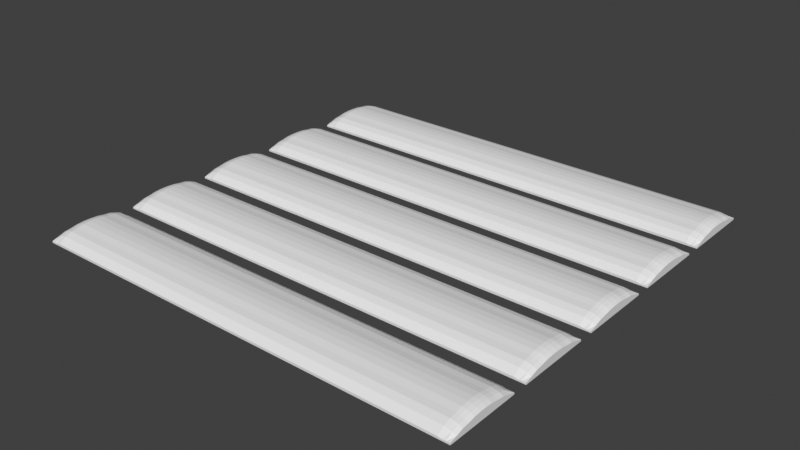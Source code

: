 # Source: Field.blend  (saved by Blender 3.0.42; exported with 4.5.12 LTS)
import bpy
from mathutils import Matrix  # noqa: F401  (used for matrix-valued properties, if any)

bpy.ops.wm.read_factory_settings(use_empty=True)
scene = bpy.context.scene
scene.name = 'Scene'

# ---- collections
col_collection = bpy.data.collections.new('Collection'); scene.collection.children.link(col_collection)

# ---- world
world_world = bpy.data.worlds.new('World'); scene.world = world_world
world_world.use_nodes = True; world_world.node_tree.nodes.clear()
_N = world_world.node_tree.nodes; _L = world_world.node_tree.links
n0 = _N.new('ShaderNodeOutputWorld'); n0.name = 'World Output'; n0.location = (300, 300)
n1 = _N.new('ShaderNodeBackground'); n1.name = 'Background'; n1.location = (10, 300)
n1.inputs[0].default_value = (0.05088, 0.05088, 0.05088, 1.0)
_L.new(n1.outputs[0], n0.inputs[0])
n0.is_active_output = True
world_world.color = (0.05088, 0.05088, 0.05088)
world_world.use_sun_shadow = False
world_world.sun_shadow_jitter_overblur = 0.0

# ---- meshes
me_cube = bpy.data.meshes.new('Cube')
me_cube.from_pydata([(0.9674, -5.818, -1.788e-07), (0.9837, -5.818, -1.788e-07), (0.9674, -5.636, -1.788e-07), (0.9837, -5.636, -1.788e-07), (1.0, -6.0, -1.788e-07), (1.0, -6.0, 0.2276), (1.0, -4.0, -1.788e-07), (1.0, -4.0, 0.2276), (0.9674, -5.455, -1.788e-07), (0.9837, -5.455, -1.788e-07), (0.9674, -5.273, -1.788e-07), (0.9837, -5.273, -1.788e-07), (0.9674, -5.091, -1.788e-07), (0.9837, -5.091, -1.788e-07), (0.9674, -4.909, -1.788e-07), (0.9837, -4.909, -1.788e-07), (0.9674, -4.727, -1.788e-07), (0.9837, -4.727, -1.788e-07), (0.9674, -4.545, -1.788e-07), (0.9837, -4.545, -1.788e-07), (0.9674, -4.364, -1.788e-07), (0.9837, -4.364, -1.788e-07), (0.9674, -4.182, -1.788e-07), (0.9837, -4.182, -1.788e-07), (0.9674, -6.0, 0.2276), (0.9837, -6.0, 0.2276), (0.9674, -4.0, -1.788e-07), (0.9837, -4.0, -1.788e-07), (1.0, -5.818, -1.788e-07), (1.0, -5.636, -1.788e-07), (1.0, -5.455, -1.788e-07), (1.0, -5.273, -1.788e-07), (1.0, -5.091, -1.788e-07), (1.0, -4.909, -1.788e-07), (1.0, -4.727, -1.788e-07), (1.0, -4.545, -1.788e-07), (1.0, -4.364, -1.788e-07), (1.0, -4.182, -1.788e-07), (1.0, -4.182, 0.4933), (1.0, -4.364, 0.7828), (1.0, -4.545, 0.8954), (1.0, -4.727, 1.056), (1.0, -4.909, 1.121), (1.0, -5.091, 1.121), (1.0, -5.273, 1.056), (1.0, -5.455, 0.8954), (1.0, -5.636, 0.7828), (1.0, -5.818, 0.4933), (0.951, -4.0, -1.788e-07), (0.9837, -5.818, 0.7522), (0.9674, -5.818, 0.8488), (0.951, -4.0, 0.3139), (0.9837, -5.636, 1.042), (0.951, -6.0, -1.788e-07), (0.951, -6.0, 0.3139), (0.9674, -5.636, 1.168), (0.9837, -5.455, 1.154), (0.951, -4.182, 0.9351), (0.9674, -5.455, 1.293), (0.951, -4.364, 1.255), (0.9837, -5.273, 1.315), (0.951, -4.545, 1.379), (0.9674, -5.273, 1.47), (0.951, -4.727, 1.556), (0.9837, -5.091, 1.379), (0.951, -4.909, 1.627), (0.9674, -5.091, 1.541), (0.951, -5.091, 1.627), (0.9837, -4.909, 1.379), (0.951, -5.273, 1.556), (0.9674, -4.909, 1.541), (0.951, -5.455, 1.379), (0.9837, -4.727, 1.315), (0.951, -5.636, 1.255), (0.9674, -4.727, 1.47), (0.951, -5.818, 0.9351), (0.951, -4.182, -1.788e-07), (0.9837, -4.545, 1.154), (0.951, -4.364, -1.788e-07), (0.9674, -4.545, 1.293), (0.951, -4.545, -1.788e-07), (0.9837, -4.364, 1.042), (0.951, -4.727, -1.788e-07), (0.9674, -4.364, 1.168), (0.951, -4.909, -1.788e-07), (0.9837, -4.182, 0.7522), (0.951, -5.091, -1.788e-07), (0.9674, -4.182, 0.8488), (0.951, -5.273, -1.788e-07), (0.9837, -6.0, -1.788e-07), (0.951, -5.455, -1.788e-07), (0.9674, -6.0, -1.788e-07), (0.951, -5.636, -1.788e-07), (0.9837, -4.0, 0.2276), (0.951, -5.818, -1.788e-07), (0.9674, -4.0, 0.2276), (0.0, -4.0, -1.788e-07), (0.0, -4.0, 0.3139), (0.0, -6.0, -1.788e-07), (0.0, -6.0, 0.3139), (0.0, -4.182, 0.9351), (0.0, -4.364, 1.255), (0.0, -4.545, 1.379), (0.0, -4.727, 1.556), (0.0, -4.909, 1.627), (0.0, -5.091, 1.627), (0.0, -5.273, 1.556), (0.0, -5.455, 1.379), (0.0, -5.636, 1.255), (0.0, -5.818, 0.9351), (0.0, -4.182, -1.788e-07), (0.0, -4.364, -1.788e-07), (0.0, -4.545, -1.788e-07), (0.0, -4.727, -1.788e-07), (0.0, -4.909, -1.788e-07), (0.0, -5.091, -1.788e-07), (0.0, -5.273, -1.788e-07), (0.0, -5.455, -1.788e-07), (0.0, -5.636, -1.788e-07), (0.0, -5.818, -1.788e-07)], [], [(27, 93, 7, 6), (28, 47, 5, 4), (1, 28, 4, 89), (92, 2, 0, 94), (2, 3, 1, 0), (90, 8, 2, 92), (8, 9, 3, 2), (88, 10, 8, 90), (10, 11, 9, 8), (86, 12, 10, 88), (12, 13, 11, 10), (84, 14, 12, 86), (27, 6, 37, 23), (23, 37, 36, 21), (21, 36, 35, 19), (19, 35, 34, 17), (17, 34, 33, 15), (15, 33, 32, 13), (13, 32, 31, 11), (11, 31, 30, 9), (9, 30, 29, 3), (3, 29, 28, 1), (6, 7, 38, 37), (37, 38, 39, 36), (36, 39, 40, 35), (35, 40, 41, 34), (34, 41, 42, 33), (33, 42, 43, 32), (32, 43, 44, 31), (31, 44, 45, 30), (30, 45, 46, 29), (29, 46, 47, 28), (82, 16, 14, 84), (80, 18, 16, 82), (78, 20, 18, 80), (76, 22, 20, 78), (48, 26, 22, 76), (94, 0, 91, 53), (48, 51, 95, 26), (14, 15, 13, 12), (118, 92, 94, 119), (16, 17, 15, 14), (117, 90, 92, 118), (18, 19, 17, 16), (116, 88, 90, 117), (20, 21, 19, 18), (115, 86, 88, 116), (22, 23, 21, 20), (114, 84, 86, 115), (26, 27, 23, 22), (113, 82, 84, 114), (0, 1, 89, 91), (112, 80, 82, 113), (26, 95, 93, 27), (111, 78, 80, 112), (110, 76, 78, 111), (96, 48, 76, 110), (55, 73, 75, 50), (81, 83, 79, 77), (58, 71, 73, 55), (40, 77, 72, 41), (62, 69, 71, 58), (77, 79, 74, 72), (66, 67, 69, 62), (41, 72, 68, 42), (70, 65, 67, 66), (72, 74, 70, 68), (74, 63, 65, 70), (42, 68, 64, 43), (79, 61, 63, 74), (68, 70, 66, 64), (83, 59, 61, 79), (43, 64, 60, 44), (87, 57, 59, 83), (64, 66, 62, 60), (95, 51, 57, 87), (56, 58, 55, 52), (50, 75, 54, 24), (44, 60, 56, 45), (119, 94, 53, 98), (91, 24, 54, 53), (45, 56, 52, 46), (96, 97, 51, 48), (52, 55, 50, 49), (53, 54, 99, 98), (60, 62, 58, 56), (75, 109, 99, 54), (51, 97, 100, 57), (57, 100, 101, 59), (59, 101, 102, 61), (61, 102, 103, 63), (63, 103, 104, 65), (65, 104, 105, 67), (67, 105, 106, 69), (69, 106, 107, 71), (71, 107, 108, 73), (73, 108, 109, 75), (46, 52, 49, 47), (39, 81, 77, 40), (85, 87, 83, 81), (38, 85, 81, 39), (93, 95, 87, 85), (7, 93, 85, 38), (49, 50, 24, 25), (47, 49, 25, 5), (89, 25, 24, 91), (4, 5, 25, 89)])
_uv = me_cube.uv_layers.new(name='UVMap')
_uv.uv.foreach_set('vector', [0.375, 0.472, 0.625, 0.472, 0.625, 0.5, 0.375, 0.5, 0.375, 0.7273, 0.625, 0.7273, 0.625, 0.75, 0.375, 0.75, 0.347, 0.7273, 0.375, 0.7273, 0.375, 0.75, 0.347, 0.75, 0.2909, 0.7045, 0.319, 0.7045, 0.319, 0.7273, 0.2909, 0.7273, 0.319, 0.7045, 0.347, 0.7045, 0.347, 0.7273, 0.319, 0.7273, 0.2909, 0.6818, 0.319, 0.6818, 0.319, 0.7045, 0.2909, 0.7045, 0.319, 0.6818, 0.347, 0.6818, 0.347, 0.7045, 0.319, 0.7045, 0.2909, 0.6591, 0.319, 0.6591, 0.319, 0.6818, 0.2909, 0.6818, 0.319, 0.6591, 0.347, 0.6591, 0.347, 0.6818, 0.319, 0.6818, 0.2909, 0.6364, 0.319, 0.6364, 0.319, 0.6591, 0.2909, 0.6591, 0.319, 0.6364, 0.347, 0.6364, 0.347, 0.6591, 0.319, 0.6591, 0.2909, 0.6136, 0.319, 0.6136, 0.319, 0.6364, 0.2909, 0.6364, 0.347, 0.5, 0.375, 0.5, 0.375, 0.5227, 0.347, 0.5227, 0.347, 0.5227, 0.375, 0.5227, 0.375, 0.5455, 0.347, 0.5455, 0.347, 0.5455, 0.375, 0.5455, 0.375, 0.5682, 0.347, 0.5682, 0.347, 0.5682, 0.375, 0.5682, 0.375, 0.5909, 0.347, 0.5909, 0.347, 0.5909, 0.375, 0.5909, 0.375, 0.6136, 0.347, 0.6136, 0.347, 0.6136, 0.375, 0.6136, 0.375, 0.6364, 0.347, 0.6364, 0.347, 0.6364, 0.375, 0.6364, 0.375, 0.6591, 0.347, 0.6591, 0.347, 0.6591, 0.375, 0.6591, 0.375, 0.6818, 0.347, 0.6818, 0.347, 0.6818, 0.375, 0.6818, 0.375, 0.7045, 0.347, 0.7045, 0.347, 0.7045, 0.375, 0.7045, 0.375, 0.7273, 0.347, 0.7273, 0.375, 0.5, 0.625, 0.5, 0.625, 0.5227, 0.375, 0.5227, 0.375, 0.5227, 0.625, 0.5227, 0.625, 0.5455, 0.375, 0.5455, 0.375, 0.5455, 0.625, 0.5455, 0.625, 0.5682, 0.375, 0.5682, 0.375, 0.5682, 0.625, 0.5682, 0.625, 0.5909, 0.375, 0.5909, 0.375, 0.5909, 0.625, 0.5909, 0.625, 0.6136, 0.375, 0.6136, 0.375, 0.6136, 0.625, 0.6136, 0.625, 0.6364, 0.375, 0.6364, 0.375, 0.6364, 0.625, 0.6364, 0.625, 0.6591, 0.375, 0.6591, 0.375, 0.6591, 0.625, 0.6591, 0.625, 0.6818, 0.375, 0.6818, 0.375, 0.6818, 0.625, 0.6818, 0.625, 0.7045, 0.375, 0.7045, 0.375, 0.7045, 0.625, 0.7045, 0.625, 0.7273, 0.375, 0.7273, 0.2909, 0.5909, 0.319, 0.5909, 0.319, 0.6136, 0.2909, 0.6136, 0.2909, 0.5682, 0.319, 0.5682, 0.319, 0.5909, 0.2909, 0.5909, 0.2909, 0.5455, 0.319, 0.5455, 0.319, 0.5682, 0.2909, 0.5682, 0.2909, 0.5227, 0.319, 0.5227, 0.319, 0.5455, 0.2909, 0.5455, 0.2909, 0.5, 0.319, 0.5, 0.319, 0.5227, 0.2909, 0.5227, 0.2909, 0.7273, 0.319, 0.7273, 0.319, 0.75, 0.2909, 0.75, 0.375, 0.4159, 0.625, 0.4159, 0.625, 0.444, 0.375, 0.444, 0.319, 0.6136, 0.347, 0.6136, 0.347, 0.6364, 0.319, 0.6364, 0.25, 0.7045, 0.2909, 0.7045, 0.2909, 0.7273, 0.25, 0.7273, 0.319, 0.5909, 0.347, 0.5909, 0.347, 0.6136, 0.319, 0.6136, 0.25, 0.6818, 0.2909, 0.6818, 0.2909, 0.7045, 0.25, 0.7045, 0.319, 0.5682, 0.347, 0.5682, 0.347, 0.5909, 0.319, 0.5909, 0.25, 0.6591, 0.2909, 0.6591, 0.2909, 0.6818, 0.25, 0.6818, 0.319, 0.5455, 0.347, 0.5455, 0.347, 0.5682, 0.319, 0.5682, 0.25, 0.6364, 0.2909, 0.6364, 0.2909, 0.6591, 0.25, 0.6591, 0.319, 0.5227, 0.347, 0.5227, 0.347, 0.5455, 0.319, 0.5455, 0.25, 0.6136, 0.2909, 0.6136, 0.2909, 0.6364, 0.25, 0.6364, 0.319, 0.5, 0.347, 0.5, 0.347, 0.5227, 0.319, 0.5227, 0.25, 0.5909, 0.2909, 0.5909, 0.2909, 0.6136, 0.25, 0.6136, 0.319, 0.7273, 0.347, 0.7273, 0.347, 0.75, 0.319, 0.75, 0.25, 0.5682, 0.2909, 0.5682, 0.2909, 0.5909, 0.25, 0.5909, 0.375, 0.444, 0.625, 0.444, 0.625, 0.472, 0.375, 0.472, 0.25, 0.5455, 0.2909, 0.5455, 0.2909, 0.5682, 0.25, 0.5682, 0.25, 0.5227, 0.2909, 0.5227, 0.2909, 0.5455, 0.25, 0.5455, 0.25, 0.5, 0.2909, 0.5, 0.2909, 0.5227, 0.25, 0.5227, 0.681, 0.7045, 0.7091, 0.7045, 0.7091, 0.7273, 0.681, 0.7273, 0.653, 0.5455, 0.681, 0.5455, 0.681, 0.5682, 0.653, 0.5682, 0.681, 0.6818, 0.7091, 0.6818, 0.7091, 0.7045, 0.681, 0.7045, 0.625, 0.5682, 0.653, 0.5682, 0.653, 0.5909, 0.625, 0.5909, 0.681, 0.6591, 0.7091, 0.6591, 0.7091, 0.6818, 0.681, 0.6818, 0.653, 0.5682, 0.681, 0.5682, 0.681, 0.5909, 0.653, 0.5909, 0.681, 0.6364, 0.7091, 0.6364, 0.7091, 0.6591, 0.681, 0.6591, 0.625, 0.5909, 0.653, 0.5909, 0.653, 0.6136, 0.625, 0.6136, 0.681, 0.6136, 0.7091, 0.6136, 0.7091, 0.6364, 0.681, 0.6364, 0.653, 0.5909, 0.681, 0.5909, 0.681, 0.6136, 0.653, 0.6136, 0.681, 0.5909, 0.7091, 0.5909, 0.7091, 0.6136, 0.681, 0.6136, 0.625, 0.6136, 0.653, 0.6136, 0.653, 0.6364, 0.625, 0.6364, 0.681, 0.5682, 0.7091, 0.5682, 0.7091, 0.5909, 0.681, 0.5909, 0.653, 0.6136, 0.681, 0.6136, 0.681, 0.6364, 0.653, 0.6364, 0.681, 0.5455, 0.7091, 0.5455, 0.7091, 0.5682, 0.681, 0.5682, 0.625, 0.6364, 0.653, 0.6364, 0.653, 0.6591, 0.625, 0.6591, 0.681, 0.5227, 0.7091, 0.5227, 0.7091, 0.5455, 0.681, 0.5455, 0.653, 0.6364, 0.681, 0.6364, 0.681, 0.6591, 0.653, 0.6591, 0.681, 0.5, 0.7091, 0.5, 0.7091, 0.5227, 0.681, 0.5227, 0.653, 0.6818, 0.681, 0.6818, 0.681, 0.7045, 0.653, 0.7045, 0.681, 0.7273, 0.7091, 0.7273, 0.7091, 0.75, 0.681, 0.75, 0.625, 0.6591, 0.653, 0.6591, 0.653, 0.6818, 0.625, 0.6818, 0.25, 0.7273, 0.2909, 0.7273, 0.2909, 0.75, 0.25, 0.75, 0.375, 0.806, 0.625, 0.806, 0.625, 0.8341, 0.375, 0.8341, 0.625, 0.6818, 0.653, 0.6818, 0.653, 0.7045, 0.625, 0.7045, 0.375, 0.375, 0.625, 0.375, 0.625, 0.4159, 0.375, 0.4159, 0.653, 0.7045, 0.681, 0.7045, 0.681, 0.7273, 0.653, 0.7273, 0.375, 0.8341, 0.625, 0.8341, 0.625, 0.875, 0.375, 0.875, 0.653, 0.6591, 0.681, 0.6591, 0.681, 0.6818, 0.653, 0.6818, 0.7091, 0.7273, 0.75, 0.7273, 0.75, 0.75, 0.7091, 0.75, 0.7091, 0.5, 0.75, 0.5, 0.75, 0.5227, 0.7091, 0.5227, 0.7091, 0.5227, 0.75, 0.5227, 0.75, 0.5455, 0.7091, 0.5455, 0.7091, 0.5455, 0.75, 0.5455, 0.75, 0.5682, 0.7091, 0.5682, 0.7091, 0.5682, 0.75, 0.5682, 0.75, 0.5909, 0.7091, 0.5909, 0.7091, 0.5909, 0.75, 0.5909, 0.75, 0.6136, 0.7091, 0.6136, 0.7091, 0.6136, 0.75, 0.6136, 0.75, 0.6364, 0.7091, 0.6364, 0.7091, 0.6364, 0.75, 0.6364, 0.75, 0.6591, 0.7091, 0.6591, 0.7091, 0.6591, 0.75, 0.6591, 0.75, 0.6818, 0.7091, 0.6818, 0.7091, 0.6818, 0.75, 0.6818, 0.75, 0.7045, 0.7091, 0.7045, 0.7091, 0.7045, 0.75, 0.7045, 0.75, 0.7273, 0.7091, 0.7273, 0.625, 0.7045, 0.653, 0.7045, 0.653, 0.7273, 0.625, 0.7273, 0.625, 0.5455, 0.653, 0.5455, 0.653, 0.5682, 0.625, 0.5682, 0.653, 0.5227, 0.681, 0.5227, 0.681, 0.5455, 0.653, 0.5455, 0.625, 0.5227, 0.653, 0.5227, 0.653, 0.5455, 0.625, 0.5455, 0.653, 0.5, 0.681, 0.5, 0.681, 0.5227, 0.653, 0.5227, 0.625, 0.5, 0.653, 0.5, 0.653, 0.5227, 0.625, 0.5227, 0.653, 0.7273, 0.681, 0.7273, 0.681, 0.75, 0.653, 0.75, 0.625, 0.7273, 0.653, 0.7273, 0.653, 0.75, 0.625, 0.75, 0.375, 0.778, 0.625, 0.778, 0.625, 0.806, 0.375, 0.806, 0.375, 0.75, 0.625, 0.75, 0.625, 0.778, 0.375, 0.778])
me_cube.use_remesh_fix_poles = True
me_cube.use_remesh_preserve_attributes = False
me_cube.update()

# ---- objects
ob_cube = bpy.data.objects.new('Cube', me_cube)

# ---- transforms, parenting, visibility, modifiers, constraints
ob_cube.location = (0.0, 0.0, 0.0)
ob_cube.scale = (0.6, 0.1, 0.02)
_m = ob_cube.modifiers.new('Array', 'ARRAY')
_m.count = 5
_m.relative_offset_displace = (0.0, 1.2, 0.0)
_m = ob_cube.modifiers.new('Mirror', 'MIRROR')

# ---- collection membership
col_collection.objects.link(ob_cube)

# ---- scene / render settings (as saved in the file)
scene.frame_start = 1; scene.frame_end = 250; scene.frame_set(1)
scene.render.engine = 'BLENDER_EEVEE_NEXT'
scene.cycles.sampling_pattern = 'TABULATED_SOBOL'
scene.cycles.use_light_tree = False
scene.view_settings.view_transform = 'Standard'
bpy.context.view_layer.update()

# ---- added for rendering (the .blend has no active camera and no usable light): camera, sun
cam_auto = bpy.data.cameras.new('AutoCamera')
cam_auto.lens = 50.0
cam_auto.sensor_width = 36.0
cam_auto.clip_end = 1000.0
ob_auto_camera = bpy.data.objects.new('AutoCamera', cam_auto)
scene.collection.objects.link(ob_auto_camera)
ob_auto_camera.location = (1.5445, -1.87341, 1.25188)
ob_auto_camera.rotation_euler = (1.09748, -7.21219e-08, 0.694738)
scene.camera = ob_auto_camera
light_auto_sun = bpy.data.lights.new('AutoSun', 'SUN')
light_auto_sun.energy = 3.0
light_auto_sun.angle = 0.0523599
ob_auto_sun = bpy.data.objects.new('AutoSun', light_auto_sun)
scene.collection.objects.link(ob_auto_sun)
ob_auto_sun.rotation_euler = (0.872665, 0.174533, 0.523599)
bpy.context.view_layer.update()

